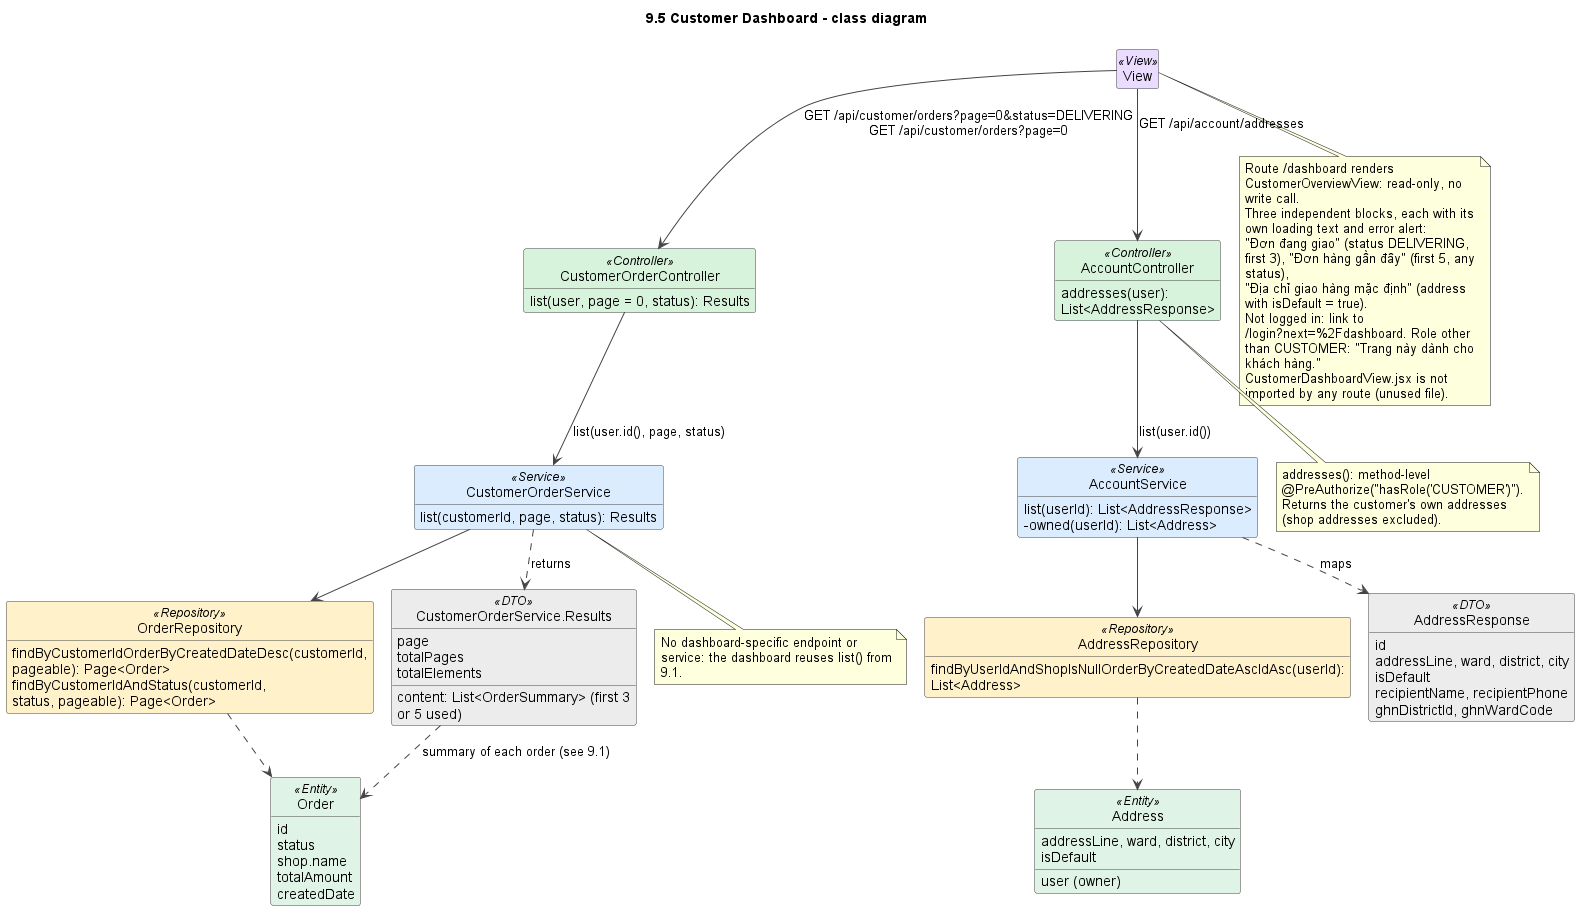

The diagram above was rendered by PlantUML. Its source (embedded in the PNG):
@startuml
!pragma layout smetana
title 9.5 Customer Dashboard - class diagram
skinparam shadowing false
skinparam defaultFontName Arial
skinparam wrapWidth 240
skinparam ArrowColor #444444
skinparam classAttributeIconSize 0
skinparam nodesep 45
skinparam ranksep 50
skinparam class {
  BackgroundColor #FFFFFF
  BorderColor #444444
  BackgroundColor<<View>> #EADCFF
  BackgroundColor<<Controller>> #D8F3DC
  BackgroundColor<<Service>> #DCECFF
  BackgroundColor<<Repository>> #FFF1C9
  BackgroundColor<<Entity>> #E0F3E7
  BackgroundColor<<External>> #FFE0E0
  BackgroundColor<<DTO>> #ECECEC
  BackgroundColor<<Scheduler>> #FFE8CC
}
hide empty members
hide circle

class View <<View>>

class CustomerOrderController <<Controller>> {
  list(user, page = 0, status): Results
}
class CustomerOrderService <<Service>> {
  list(customerId, page, status): Results
}
class OrderRepository <<Repository>> {
  findByCustomerIdOrderByCreatedDateDesc(customerId, pageable): Page<Order>
  findByCustomerIdAndStatus(customerId, status, pageable): Page<Order>
}
class AccountController <<Controller>> {
  addresses(user): List<AddressResponse>
}
class AccountService <<Service>> {
  list(userId): List<AddressResponse>
  -owned(userId): List<Address>
}
class AddressRepository <<Repository>> {
  findByUserIdAndShopIsNullOrderByCreatedDateAscIdAsc(userId): List<Address>
}
class "CustomerOrderService.Results" as Results <<DTO>> {
  content: List<OrderSummary> (first 3 or 5 used)
  page
  totalPages
  totalElements
}
class AddressResponse <<DTO>> {
  id
  addressLine, ward, district, city
  isDefault
  recipientName, recipientPhone
  ghnDistrictId, ghnWardCode
}
class Order <<Entity>> {
  id
  status
  shop.name
  totalAmount
  createdDate
}
class Address <<Entity>> {
  addressLine, ward, district, city
  isDefault
  user (owner)
}

View --> CustomerOrderController : GET /api/customer/orders?page=0&status=DELIVERING\nGET /api/customer/orders?page=0
View --> AccountController : GET /api/account/addresses
CustomerOrderController --> CustomerOrderService : list(user.id(), page, status)
CustomerOrderService --> OrderRepository
CustomerOrderService ..> Results : returns
AccountController --> AccountService : list(user.id())
AccountService --> AddressRepository
AccountService ..> AddressResponse : maps
AddressRepository ..> Address
OrderRepository ..> Order
Results ..> Order : summary of each order (see 9.1)

note bottom of View
  Route /dashboard renders CustomerOverviewView: read-only, no write call.
  Three independent blocks, each with its own loading text and error alert:
  "Đơn đang giao" (status DELIVERING, first 3), "Đơn hàng gần đây" (first 5, any status),
  "Địa chỉ giao hàng mặc định" (address with isDefault = true).
  Not logged in: link to /login?next=%2Fdashboard. Role other than CUSTOMER: "Trang này dành cho khách hàng."
  CustomerDashboardView.jsx is not imported by any route (unused file).
end note

note bottom of AccountController
  addresses(): method-level @PreAuthorize("hasRole('CUSTOMER')").
  Returns the customer's own addresses (shop addresses excluded).
end note

note bottom of CustomerOrderService
  No dashboard-specific endpoint or service: the dashboard reuses list() from 9.1.
end note

@enduml